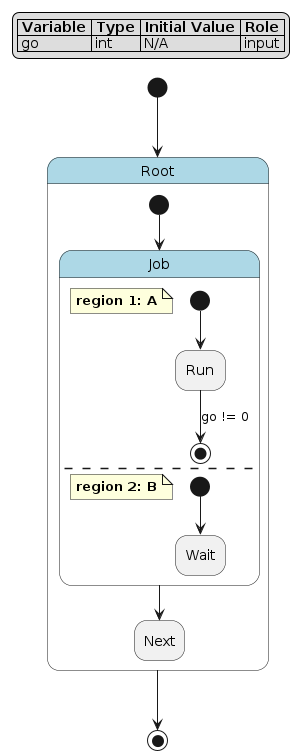

The diagram above was rendered by PlantUML. Its source (embedded in the PNG):
@startuml
hide empty description

skinparam state {
  BackgroundColor<<pseudo>> LightGray
  BackgroundColor<<composite>> LightBlue
  BorderColor<<pseudo>> Gray
  FontStyle<<pseudo>> italic
}

legend top left
|= Variable |= Type |= Initial Value |= Role |
| go | int | N/A | input |
endlegend

state "Root" as root <<composite>> {
    state "Job" as root__job <<composite>> {
        note as root__job__a
            **region 1: A**
        end note
        state "Run" as root__job__a__run
        [*] --> root__job__a__run
        root__job__a__run --> [*] : go != 0
        --
        note as root__job__b
            **region 2: B**
        end note
        state "Wait" as root__job__b__wait
        [*] --> root__job__b__wait
    }
    state "Next" as root__next
    [*] --> root__job
    root__job --> root__next
}
[*] --> root
root --> [*]
@enduml